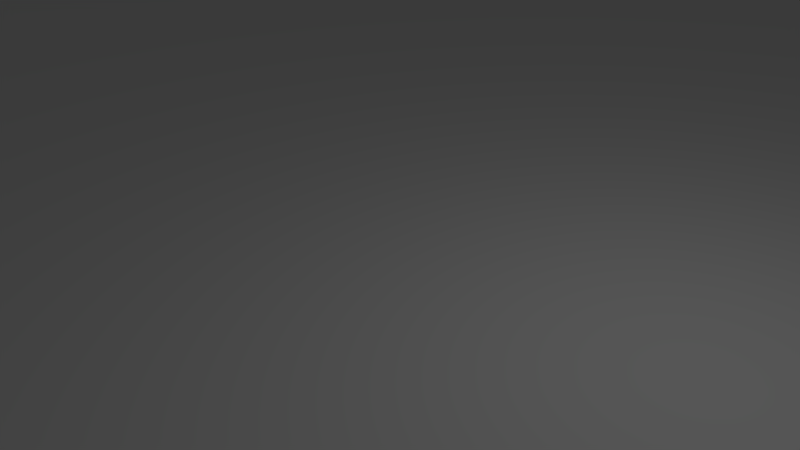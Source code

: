 # Source: groundPlane.blend  (saved by Blender 2.76.0; exported with 4.5.12 LTS)
import bpy
from mathutils import Matrix  # noqa: F401  (used for matrix-valued properties, if any)

bpy.ops.wm.read_factory_settings(use_empty=True)
scene = bpy.context.scene
scene.name = 'Scene'

# ---- collections
col_collection_1 = bpy.data.collections.new('Collection 1'); scene.collection.children.link(col_collection_1)

# ---- world
world_world = bpy.data.worlds.new('World'); scene.world = world_world
world_world.color = (0.05088, 0.05088, 0.05088)
world_world.use_sun_shadow = False
world_world.sun_shadow_jitter_overblur = 0.0
world_world.cycles.sampling_method = 'MANUAL'
world_world.cycles.sample_map_resolution = 256

# ---- cameras
cam_camera = bpy.data.cameras.new('Camera')
cam_camera.clip_end = 100.0
cam_camera.lens = 35.0
cam_camera.sensor_width = 32.0
cam_camera.sensor_height = 18.0
cam_camera.ortho_scale = 7.314
cam_camera.dof.focus_distance = 0.0
cam_camera.dof.aperture_fstop = 128.0

# ---- lights
light_lamp = bpy.data.lights.new('Lamp', 'POINT')
light_lamp.transmission_factor = 0.0
light_lamp.cutoff_distance = 30.0
light_lamp.energy = 100.0
light_lamp.shadow_buffer_clip_start = 1.001
light_lamp.shadow_soft_size = 0.1
light_lamp.shadow_maximum_resolution = 0.006
light_lamp.use_absolute_resolution = True
light_lamp.cycles.use_multiple_importance_sampling = False

# ---- meshes
me_plane = bpy.data.meshes.new('Plane')
me_plane.from_pydata([(-1.0, -1.0, 0.0), (1.0, -1.0, 0.0), (-1.0, 1.0, 0.0), (1.0, 1.0, 0.0)], [], [(0, 1, 3, 2)])
me_plane.use_remesh_preserve_volume = False
me_plane.use_remesh_preserve_attributes = False
me_plane.use_mirror_vertex_groups = False
me_plane.update()

# ---- objects
ob_plane = bpy.data.objects.new('Plane', me_plane)
ob_lamp = bpy.data.objects.new('Lamp', light_lamp)
ob_camera = bpy.data.objects.new('Camera', cam_camera)

# ---- transforms, parenting, visibility, modifiers, constraints
ob_plane.location = (0.2023, 0.06408, -0.3195)
ob_plane.scale = (32.4, 32.4, 32.4)
ob_plane.lineart.crease_threshold = 0.0
ob_lamp.location = (4.076, 1.005, 5.904)
ob_lamp.rotation_euler = (0.6503, 0.05522, 1.866)
ob_lamp.lock_rotations_4d = False
ob_lamp.empty_display_type = 'ARROWS'
ob_lamp.color = (0.0, 0.0, 0.0, 0.0)
ob_lamp.lineart.crease_threshold = 0.0
ob_camera.location = (7.481, -6.508, 5.344)
ob_camera.rotation_euler = (1.109, 0.01082, 0.8149)
ob_camera.lock_rotations_4d = False
ob_camera.empty_display_type = 'ARROWS'
ob_camera.color = (0.0, 0.0, 0.0, 0.0)
ob_camera.display_type = 'WIRE'
ob_camera.lineart.crease_threshold = 0.0

# ---- collection membership
col_collection_1.objects.link(ob_plane)
col_collection_1.objects.link(ob_lamp)
col_collection_1.objects.link(ob_camera)

# ---- scene / render settings (as saved in the file)
scene.camera = ob_camera
scene.frame_start = 1; scene.frame_end = 250; scene.frame_set(1)
scene.render.engine = 'BLENDER_EEVEE_NEXT'
scene.render.resolution_percentage = 50
scene.render.dither_intensity = 0.0
scene.cycles.use_denoising = False
scene.cycles.samples = 10
scene.cycles.sampling_pattern = 'TABULATED_SOBOL'
scene.cycles.light_sampling_threshold = 0.0
scene.cycles.use_adaptive_sampling = False
scene.cycles.use_light_tree = False
scene.cycles.blur_glossy = 0.0
scene.cycles.pixel_filter_type = 'GAUSSIAN'
scene.cycles.sample_clamp_indirect = 0.0
scene.view_settings.view_transform = 'Standard'
bpy.context.view_layer.update()
